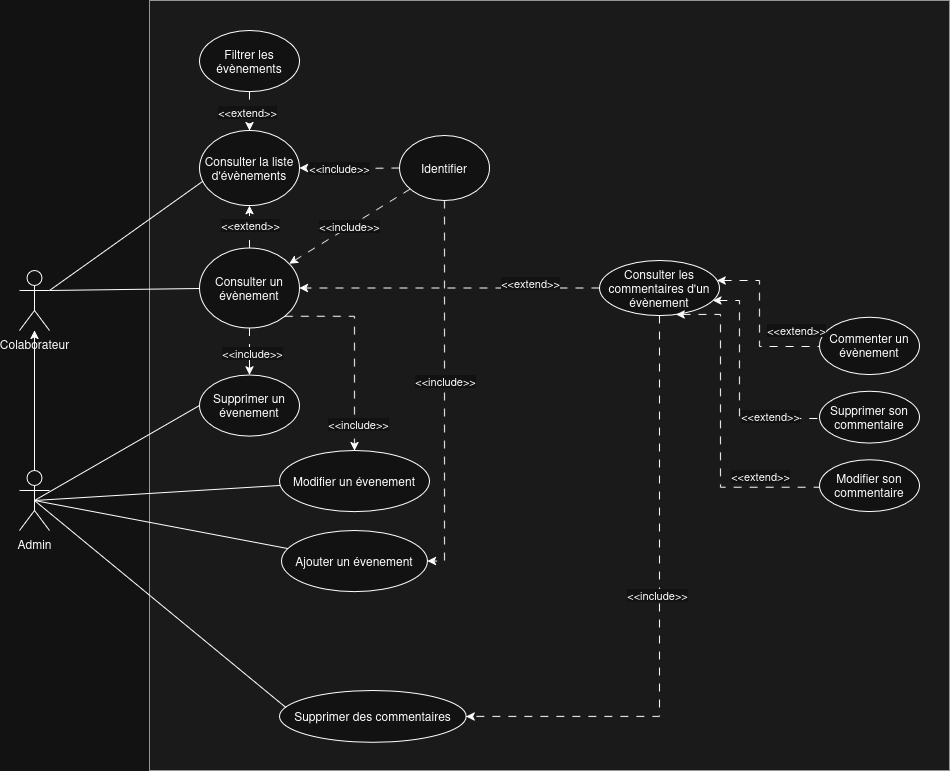

The diagram above was exported from draw.io. Its source (the exported page's mxGraphModel, read from the mxfile embedded in the PNG):
<mxGraphModel dx="2276" dy="788" grid="1" gridSize="10" guides="1" tooltips="1" connect="1" arrows="1" fold="1" page="1" pageScale="1" pageWidth="850" pageHeight="1100" math="0" shadow="0">
  <root>
    <mxCell id="ERGzkDVF7CYpRM0f3dHL-0" />
    <mxCell id="ERGzkDVF7CYpRM0f3dHL-1" parent="ERGzkDVF7CYpRM0f3dHL-0" />
    <mxCell id="ERGzkDVF7CYpRM0f3dHL-2" value="" style="group;fillColor=#f5f5f5;fontColor=#333333;strokeColor=#666666;movable=1;resizable=1;rotatable=1;deletable=1;editable=1;locked=0;connectable=1;container=0;" parent="ERGzkDVF7CYpRM0f3dHL-1" connectable="0" vertex="1">
      <mxGeometry x="10" y="100" width="800" height="770" as="geometry" />
    </mxCell>
    <mxCell id="ERGzkDVF7CYpRM0f3dHL-3" value="Colaborateur" style="shape=umlActor;verticalLabelPosition=bottom;verticalAlign=top;html=1;outlineConnect=0;" parent="ERGzkDVF7CYpRM0f3dHL-1" vertex="1">
      <mxGeometry x="-120" y="370" width="30" height="60" as="geometry" />
    </mxCell>
    <mxCell id="ERGzkDVF7CYpRM0f3dHL-4" value="Admin" style="shape=umlActor;verticalLabelPosition=bottom;verticalAlign=top;html=1;outlineConnect=0;" parent="ERGzkDVF7CYpRM0f3dHL-1" vertex="1">
      <mxGeometry x="-120" y="570" width="30" height="60" as="geometry" />
    </mxCell>
    <mxCell id="ERGzkDVF7CYpRM0f3dHL-5" value="" style="endArrow=none;html=1;rounded=0;exitX=1;exitY=0.3333333333333333;exitDx=0;exitDy=0;exitPerimeter=0;startFill=0;entryX=0.044;entryY=0.666;entryDx=0;entryDy=0;entryPerimeter=0;" parent="ERGzkDVF7CYpRM0f3dHL-1" source="ERGzkDVF7CYpRM0f3dHL-3" target="ERGzkDVF7CYpRM0f3dHL-8" edge="1">
      <mxGeometry width="50" height="50" relative="1" as="geometry">
        <mxPoint x="160" y="150" as="sourcePoint" />
        <mxPoint x="170" y="130" as="targetPoint" />
      </mxGeometry>
    </mxCell>
    <mxCell id="ERGzkDVF7CYpRM0f3dHL-6" value="&lt;div&gt;&amp;lt;&amp;lt;include&amp;gt;&amp;gt;&lt;/div&gt;" style="edgeStyle=none;rounded=0;orthogonalLoop=1;jettySize=auto;html=1;dashed=1;dashPattern=8 8;entryX=1;entryY=0.5;entryDx=0;entryDy=0;exitX=0;exitY=0.5;exitDx=0;exitDy=0;" parent="ERGzkDVF7CYpRM0f3dHL-1" source="ERGzkDVF7CYpRM0f3dHL-7" target="ERGzkDVF7CYpRM0f3dHL-8" edge="1">
      <mxGeometry x="0.1999" relative="1" as="geometry">
        <mxPoint x="180" y="360" as="targetPoint" />
        <mxPoint x="240" y="190" as="sourcePoint" />
        <Array as="points">
          <mxPoint x="210" y="268" />
        </Array>
        <mxPoint as="offset" />
      </mxGeometry>
    </mxCell>
    <mxCell id="ERGzkDVF7CYpRM0f3dHL-7" value="Identifier" style="ellipse;whiteSpace=wrap;html=1;" parent="ERGzkDVF7CYpRM0f3dHL-1" vertex="1">
      <mxGeometry x="260" y="235.04000000000002" width="90" height="65" as="geometry" />
    </mxCell>
    <mxCell id="ERGzkDVF7CYpRM0f3dHL-8" value="Consulter la liste d'évènements" style="ellipse;whiteSpace=wrap;html=1;" parent="ERGzkDVF7CYpRM0f3dHL-1" vertex="1">
      <mxGeometry x="59.989999999999995" y="230" width="100" height="75.08" as="geometry" />
    </mxCell>
    <mxCell id="ERGzkDVF7CYpRM0f3dHL-9" value="Commenter un évènement" style="ellipse;whiteSpace=wrap;html=1;" parent="ERGzkDVF7CYpRM0f3dHL-1" vertex="1">
      <mxGeometry x="680" y="416.66999999999996" width="100" height="57.29" as="geometry" />
    </mxCell>
    <mxCell id="ERGzkDVF7CYpRM0f3dHL-10" value="Ajouter un évenement" style="ellipse;whiteSpace=wrap;html=1;" parent="ERGzkDVF7CYpRM0f3dHL-1" vertex="1">
      <mxGeometry x="142.03" y="630" width="145.95" height="61.11" as="geometry" />
    </mxCell>
    <mxCell id="ERGzkDVF7CYpRM0f3dHL-11" value="Filtrer les évènements" style="ellipse;whiteSpace=wrap;html=1;" parent="ERGzkDVF7CYpRM0f3dHL-1" vertex="1">
      <mxGeometry x="59.99" y="130" width="100" height="61.11" as="geometry" />
    </mxCell>
    <mxCell id="ERGzkDVF7CYpRM0f3dHL-12" value="" style="edgeStyle=none;orthogonalLoop=1;jettySize=auto;html=1;rounded=0;dashed=1;dashPattern=8 8;" parent="ERGzkDVF7CYpRM0f3dHL-1" source="ERGzkDVF7CYpRM0f3dHL-11" target="ERGzkDVF7CYpRM0f3dHL-8" edge="1">
      <mxGeometry width="80" relative="1" as="geometry">
        <mxPoint x="415.2380952380952" y="436.6655555555555" as="sourcePoint" />
        <mxPoint x="590.4761904761905" y="436.6655555555555" as="targetPoint" />
        <Array as="points" />
      </mxGeometry>
    </mxCell>
    <mxCell id="ERGzkDVF7CYpRM0f3dHL-13" value="&lt;div&gt;&amp;lt;&amp;lt;extend&amp;gt;&amp;gt;&lt;/div&gt;" style="edgeLabel;html=1;align=center;verticalAlign=middle;resizable=0;points=[];" parent="ERGzkDVF7CYpRM0f3dHL-12" vertex="1" connectable="0">
      <mxGeometry x="0.0438" y="-2" relative="1" as="geometry">
        <mxPoint as="offset" />
      </mxGeometry>
    </mxCell>
    <mxCell id="ERGzkDVF7CYpRM0f3dHL-14" value="&lt;div&gt;Supprimer un évenement&lt;/div&gt;" style="ellipse;whiteSpace=wrap;html=1;" parent="ERGzkDVF7CYpRM0f3dHL-1" vertex="1">
      <mxGeometry x="59.99" y="474.44" width="100" height="61.11" as="geometry" />
    </mxCell>
    <mxCell id="ERGzkDVF7CYpRM0f3dHL-15" value="&lt;div&gt;Modifier un évenement&lt;/div&gt;" style="ellipse;whiteSpace=wrap;html=1;" parent="ERGzkDVF7CYpRM0f3dHL-1" vertex="1">
      <mxGeometry x="140" y="550" width="150" height="61.11" as="geometry" />
    </mxCell>
    <mxCell id="ERGzkDVF7CYpRM0f3dHL-16" value="Modifier son commentaire" style="ellipse;whiteSpace=wrap;html=1;" parent="ERGzkDVF7CYpRM0f3dHL-1" vertex="1">
      <mxGeometry x="680" y="559.3" width="100" height="51.81" as="geometry" />
    </mxCell>
    <mxCell id="ERGzkDVF7CYpRM0f3dHL-17" value="Consulter les commentaires d'un évènement" style="ellipse;whiteSpace=wrap;html=1;" parent="ERGzkDVF7CYpRM0f3dHL-1" vertex="1">
      <mxGeometry x="460" y="359.96" width="120" height="55.08" as="geometry" />
    </mxCell>
    <mxCell id="ERGzkDVF7CYpRM0f3dHL-18" value="Consulter un évènement" style="ellipse;whiteSpace=wrap;html=1;" parent="ERGzkDVF7CYpRM0f3dHL-1" vertex="1">
      <mxGeometry x="59.989999999999995" y="347.5" width="100" height="80" as="geometry" />
    </mxCell>
    <mxCell id="ERGzkDVF7CYpRM0f3dHL-19" value="Supprimer son commentaire" style="ellipse;whiteSpace=wrap;html=1;" parent="ERGzkDVF7CYpRM0f3dHL-1" vertex="1">
      <mxGeometry x="680" y="490.76999999999987" width="100" height="51.81" as="geometry" />
    </mxCell>
    <mxCell id="ERGzkDVF7CYpRM0f3dHL-20" value="" style="endArrow=none;html=1;rounded=0;dashed=1;dashPattern=8 8;startFill=1;startArrow=classic;edgeStyle=orthogonalEdgeStyle;" parent="ERGzkDVF7CYpRM0f3dHL-1" source="ERGzkDVF7CYpRM0f3dHL-17" target="ERGzkDVF7CYpRM0f3dHL-9" edge="1">
      <mxGeometry width="50" height="50" relative="1" as="geometry">
        <mxPoint x="550" y="696.67" as="sourcePoint" />
        <mxPoint x="600" y="636.67" as="targetPoint" />
        <Array as="points">
          <mxPoint x="620" y="380" />
          <mxPoint x="620" y="446" />
        </Array>
      </mxGeometry>
    </mxCell>
    <mxCell id="ERGzkDVF7CYpRM0f3dHL-21" value="&lt;div&gt;&amp;lt;&amp;lt;extend&amp;gt;&amp;gt;&lt;/div&gt;" style="edgeLabel;html=1;align=center;verticalAlign=middle;resizable=0;points=[];" parent="ERGzkDVF7CYpRM0f3dHL-20" connectable="0" vertex="1">
      <mxGeometry x="0.0602" y="3" relative="1" as="geometry">
        <mxPoint x="33" y="3" as="offset" />
      </mxGeometry>
    </mxCell>
    <mxCell id="ERGzkDVF7CYpRM0f3dHL-22" value="" style="endArrow=none;html=1;rounded=0;dashed=1;dashPattern=8 8;exitX=0.638;exitY=0.98;exitDx=0;exitDy=0;exitPerimeter=0;startArrow=classic;startFill=1;edgeStyle=orthogonalEdgeStyle;" parent="ERGzkDVF7CYpRM0f3dHL-1" source="ERGzkDVF7CYpRM0f3dHL-17" target="ERGzkDVF7CYpRM0f3dHL-16" edge="1">
      <mxGeometry width="50" height="50" relative="1" as="geometry">
        <mxPoint x="570" y="696.67" as="sourcePoint" />
        <mxPoint x="510" y="495.66999999999996" as="targetPoint" />
        <Array as="points">
          <mxPoint x="581" y="586.67" />
        </Array>
      </mxGeometry>
    </mxCell>
    <mxCell id="ERGzkDVF7CYpRM0f3dHL-23" value="&amp;lt;&amp;lt;extend&amp;gt;&amp;gt;" style="edgeLabel;html=1;align=center;verticalAlign=middle;resizable=0;points=[];" parent="ERGzkDVF7CYpRM0f3dHL-22" connectable="0" vertex="1">
      <mxGeometry x="0.0602" y="3" relative="1" as="geometry">
        <mxPoint x="36" y="38" as="offset" />
      </mxGeometry>
    </mxCell>
    <mxCell id="ERGzkDVF7CYpRM0f3dHL-24" value="" style="endArrow=none;html=1;rounded=0;dashed=1;dashPattern=8 8;startArrow=classic;startFill=1;edgeStyle=orthogonalEdgeStyle;" parent="ERGzkDVF7CYpRM0f3dHL-1" source="ERGzkDVF7CYpRM0f3dHL-17" target="ERGzkDVF7CYpRM0f3dHL-19" edge="1">
      <mxGeometry width="50" height="50" relative="1" as="geometry">
        <mxPoint x="549" y="496.66999999999996" as="sourcePoint" />
        <mxPoint x="510" y="620.67" as="targetPoint" />
        <Array as="points">
          <mxPoint x="600" y="400" />
          <mxPoint x="600" y="518" />
        </Array>
      </mxGeometry>
    </mxCell>
    <mxCell id="ERGzkDVF7CYpRM0f3dHL-25" value="&lt;div&gt;&amp;lt;&amp;lt;extend&amp;gt;&amp;gt;&lt;/div&gt;" style="edgeLabel;html=1;align=center;verticalAlign=middle;resizable=0;points=[];" parent="ERGzkDVF7CYpRM0f3dHL-24" connectable="0" vertex="1">
      <mxGeometry x="0.0602" y="3" relative="1" as="geometry">
        <mxPoint x="27" y="23" as="offset" />
      </mxGeometry>
    </mxCell>
    <mxCell id="ERGzkDVF7CYpRM0f3dHL-26" value="" style="endArrow=classic;html=1;rounded=0;dashed=1;dashPattern=8 8;edgeStyle=orthogonalEdgeStyle;entryX=0.5;entryY=0;entryDx=0;entryDy=0;exitX=1;exitY=1;exitDx=0;exitDy=0;" parent="ERGzkDVF7CYpRM0f3dHL-1" source="ERGzkDVF7CYpRM0f3dHL-18" target="ERGzkDVF7CYpRM0f3dHL-15" edge="1">
      <mxGeometry width="50" height="50" relative="1" as="geometry">
        <mxPoint x="260" y="535.55" as="sourcePoint" />
        <mxPoint x="190.34533905932722" y="401.3342712474619" as="targetPoint" />
        <Array as="points">
          <mxPoint x="215" y="416" />
        </Array>
      </mxGeometry>
    </mxCell>
    <mxCell id="ERGzkDVF7CYpRM0f3dHL-27" value="&amp;lt;&amp;lt;include&amp;gt;&amp;gt;" style="edgeLabel;html=1;align=center;verticalAlign=middle;resizable=0;points=[];" parent="ERGzkDVF7CYpRM0f3dHL-26" connectable="0" vertex="1">
      <mxGeometry x="0.0602" y="3" relative="1" as="geometry">
        <mxPoint y="69" as="offset" />
      </mxGeometry>
    </mxCell>
    <mxCell id="ERGzkDVF7CYpRM0f3dHL-28" value="" style="endArrow=classic;html=1;rounded=0;dashed=1;dashPattern=8 8;exitX=0.5;exitY=1;exitDx=0;exitDy=0;entryX=0.5;entryY=0;entryDx=0;entryDy=0;" parent="ERGzkDVF7CYpRM0f3dHL-1" source="ERGzkDVF7CYpRM0f3dHL-18" target="ERGzkDVF7CYpRM0f3dHL-14" edge="1">
      <mxGeometry width="50" height="50" relative="1" as="geometry">
        <mxPoint x="630" y="781.11" as="sourcePoint" />
        <mxPoint x="550" y="531.11" as="targetPoint" />
        <Array as="points" />
      </mxGeometry>
    </mxCell>
    <mxCell id="ERGzkDVF7CYpRM0f3dHL-29" value="&amp;lt;&amp;lt;include&amp;gt;&amp;gt;" style="edgeLabel;html=1;align=center;verticalAlign=middle;resizable=0;points=[];" parent="ERGzkDVF7CYpRM0f3dHL-28" connectable="0" vertex="1">
      <mxGeometry x="0.0602" y="3" relative="1" as="geometry">
        <mxPoint as="offset" />
      </mxGeometry>
    </mxCell>
    <mxCell id="ERGzkDVF7CYpRM0f3dHL-30" value="" style="endArrow=classic;html=1;rounded=0;exitX=0;exitY=0.5;exitDx=0;exitDy=0;dashed=1;dashPattern=8 8;" parent="ERGzkDVF7CYpRM0f3dHL-1" source="ERGzkDVF7CYpRM0f3dHL-17" target="ERGzkDVF7CYpRM0f3dHL-18" edge="1">
      <mxGeometry width="50" height="50" relative="1" as="geometry">
        <mxPoint x="510" y="320" as="sourcePoint" />
        <mxPoint x="280" y="370" as="targetPoint" />
        <Array as="points" />
      </mxGeometry>
    </mxCell>
    <mxCell id="ERGzkDVF7CYpRM0f3dHL-31" value="&amp;lt;&amp;lt;extend&amp;gt;&amp;gt;" style="edgeLabel;html=1;align=center;verticalAlign=middle;resizable=0;points=[];" parent="ERGzkDVF7CYpRM0f3dHL-30" connectable="0" vertex="1">
      <mxGeometry x="0.0602" y="3" relative="1" as="geometry">
        <mxPoint x="90" y="-8" as="offset" />
      </mxGeometry>
    </mxCell>
    <mxCell id="ERGzkDVF7CYpRM0f3dHL-32" value="" style="endArrow=classic;html=1;rounded=0;exitX=0.5;exitY=0;exitDx=0;exitDy=0;exitPerimeter=0;" parent="ERGzkDVF7CYpRM0f3dHL-1" source="ERGzkDVF7CYpRM0f3dHL-4" target="ERGzkDVF7CYpRM0f3dHL-3" edge="1">
      <mxGeometry width="50" height="50" relative="1" as="geometry">
        <mxPoint x="420" y="510" as="sourcePoint" />
        <mxPoint x="-110" y="450" as="targetPoint" />
      </mxGeometry>
    </mxCell>
    <mxCell id="ERGzkDVF7CYpRM0f3dHL-33" value="" style="endArrow=none;html=1;rounded=0;exitX=0.5;exitY=0.5;exitDx=0;exitDy=0;exitPerimeter=0;" parent="ERGzkDVF7CYpRM0f3dHL-1" source="ERGzkDVF7CYpRM0f3dHL-4" target="ERGzkDVF7CYpRM0f3dHL-15" edge="1">
      <mxGeometry width="50" height="50" relative="1" as="geometry">
        <mxPoint x="380" y="610" as="sourcePoint" />
        <mxPoint x="430" y="560" as="targetPoint" />
      </mxGeometry>
    </mxCell>
    <mxCell id="ERGzkDVF7CYpRM0f3dHL-34" value="" style="endArrow=none;html=1;rounded=0;exitX=0.5;exitY=0.5;exitDx=0;exitDy=0;exitPerimeter=0;entryX=0;entryY=0.5;entryDx=0;entryDy=0;" parent="ERGzkDVF7CYpRM0f3dHL-1" source="ERGzkDVF7CYpRM0f3dHL-4" target="ERGzkDVF7CYpRM0f3dHL-14" edge="1">
      <mxGeometry width="50" height="50" relative="1" as="geometry">
        <mxPoint x="380" y="610" as="sourcePoint" />
        <mxPoint x="430" y="560" as="targetPoint" />
        <Array as="points" />
      </mxGeometry>
    </mxCell>
    <mxCell id="ERGzkDVF7CYpRM0f3dHL-35" value="" style="endArrow=none;html=1;rounded=0;exitX=0.5;exitY=0.5;exitDx=0;exitDy=0;exitPerimeter=0;" parent="ERGzkDVF7CYpRM0f3dHL-1" source="ERGzkDVF7CYpRM0f3dHL-4" target="ERGzkDVF7CYpRM0f3dHL-10" edge="1">
      <mxGeometry width="50" height="50" relative="1" as="geometry">
        <mxPoint x="380" y="520" as="sourcePoint" />
        <mxPoint x="430" y="470" as="targetPoint" />
      </mxGeometry>
    </mxCell>
    <mxCell id="ERGzkDVF7CYpRM0f3dHL-36" value="" style="endArrow=classic;html=1;rounded=0;exitX=0.5;exitY=1;exitDx=0;exitDy=0;dashed=1;dashPattern=8 8;edgeStyle=orthogonalEdgeStyle;entryX=1;entryY=0.5;entryDx=0;entryDy=0;" parent="ERGzkDVF7CYpRM0f3dHL-1" source="ERGzkDVF7CYpRM0f3dHL-7" target="ERGzkDVF7CYpRM0f3dHL-10" edge="1">
      <mxGeometry width="50" height="50" relative="1" as="geometry">
        <mxPoint x="369.9999999999991" y="675.235" as="sourcePoint" />
        <mxPoint x="387.02" y="314.71999999999997" as="targetPoint" />
      </mxGeometry>
    </mxCell>
    <mxCell id="ERGzkDVF7CYpRM0f3dHL-37" value="&amp;lt;&amp;lt;include&amp;gt;&amp;gt;" style="edgeLabel;html=1;align=center;verticalAlign=middle;resizable=0;points=[];" parent="ERGzkDVF7CYpRM0f3dHL-36" vertex="1" connectable="0">
      <mxGeometry x="-0.0468" relative="1" as="geometry">
        <mxPoint as="offset" />
      </mxGeometry>
    </mxCell>
    <mxCell id="ERGzkDVF7CYpRM0f3dHL-38" value="" style="endArrow=classic;html=1;rounded=0;dashed=1;dashPattern=8 8;" parent="ERGzkDVF7CYpRM0f3dHL-1" source="ERGzkDVF7CYpRM0f3dHL-18" target="ERGzkDVF7CYpRM0f3dHL-8" edge="1">
      <mxGeometry width="50" height="50" relative="1" as="geometry">
        <mxPoint x="380" y="531.11" as="sourcePoint" />
        <mxPoint x="430" y="481.11" as="targetPoint" />
      </mxGeometry>
    </mxCell>
    <mxCell id="ERGzkDVF7CYpRM0f3dHL-39" value="&amp;lt;&amp;lt;extend&amp;gt;&amp;gt;" style="edgeLabel;html=1;align=center;verticalAlign=middle;resizable=0;points=[];" parent="ERGzkDVF7CYpRM0f3dHL-38" vertex="1" connectable="0">
      <mxGeometry x="0.0613" y="-1" relative="1" as="geometry">
        <mxPoint as="offset" />
      </mxGeometry>
    </mxCell>
    <mxCell id="ERGzkDVF7CYpRM0f3dHL-40" value="Supprimer des commentaires" style="ellipse;whiteSpace=wrap;html=1;" parent="ERGzkDVF7CYpRM0f3dHL-1" vertex="1">
      <mxGeometry x="140" y="790" width="186.67" height="51.81" as="geometry" />
    </mxCell>
    <mxCell id="ERGzkDVF7CYpRM0f3dHL-41" value="" style="endArrow=none;html=1;rounded=0;exitX=0.5;exitY=0.5;exitDx=0;exitDy=0;exitPerimeter=0;entryX=0.034;entryY=0.328;entryDx=0;entryDy=0;entryPerimeter=0;" parent="ERGzkDVF7CYpRM0f3dHL-1" source="ERGzkDVF7CYpRM0f3dHL-4" target="ERGzkDVF7CYpRM0f3dHL-40" edge="1">
      <mxGeometry width="50" height="50" relative="1" as="geometry">
        <mxPoint x="380" y="520" as="sourcePoint" />
        <mxPoint x="430" y="470" as="targetPoint" />
      </mxGeometry>
    </mxCell>
    <mxCell id="ERGzkDVF7CYpRM0f3dHL-42" value="" style="endArrow=classic;html=1;rounded=0;dashed=1;dashPattern=8 8;entryX=1;entryY=0.5;entryDx=0;entryDy=0;edgeStyle=orthogonalEdgeStyle;" parent="ERGzkDVF7CYpRM0f3dHL-1" source="ERGzkDVF7CYpRM0f3dHL-17" target="ERGzkDVF7CYpRM0f3dHL-40" edge="1">
      <mxGeometry width="50" height="50" relative="1" as="geometry">
        <mxPoint x="820" y="850" as="sourcePoint" />
        <mxPoint x="340" y="840" as="targetPoint" />
        <Array as="points">
          <mxPoint x="520" y="816" />
        </Array>
      </mxGeometry>
    </mxCell>
    <mxCell id="ERGzkDVF7CYpRM0f3dHL-43" value="&amp;lt;&amp;lt;include&amp;gt;&amp;gt;" style="edgeLabel;html=1;align=center;verticalAlign=middle;resizable=0;points=[];" parent="ERGzkDVF7CYpRM0f3dHL-42" connectable="0" vertex="1">
      <mxGeometry x="-0.0612" y="-2" relative="1" as="geometry">
        <mxPoint x="-1" as="offset" />
      </mxGeometry>
    </mxCell>
    <mxCell id="ERGzkDVF7CYpRM0f3dHL-44" value="&lt;div&gt;&amp;lt;&amp;lt;include&amp;gt;&amp;gt;&lt;/div&gt;" style="edgeStyle=none;rounded=0;orthogonalLoop=1;jettySize=auto;html=1;dashed=1;dashPattern=8 8;" parent="ERGzkDVF7CYpRM0f3dHL-1" source="ERGzkDVF7CYpRM0f3dHL-7" target="ERGzkDVF7CYpRM0f3dHL-18" edge="1">
      <mxGeometry relative="1" as="geometry">
        <mxPoint x="470" y="480" as="targetPoint" />
        <mxPoint x="672" y="665" as="sourcePoint" />
      </mxGeometry>
    </mxCell>
    <mxCell id="ERGzkDVF7CYpRM0f3dHL-45" value="" style="endArrow=none;html=1;rounded=0;exitX=1;exitY=0.3333333333333333;exitDx=0;exitDy=0;exitPerimeter=0;" parent="ERGzkDVF7CYpRM0f3dHL-1" source="ERGzkDVF7CYpRM0f3dHL-3" target="ERGzkDVF7CYpRM0f3dHL-18" edge="1">
      <mxGeometry width="50" height="50" relative="1" as="geometry">
        <mxPoint x="380" y="520" as="sourcePoint" />
        <mxPoint x="430" y="470" as="targetPoint" />
      </mxGeometry>
    </mxCell>
  </root>
</mxGraphModel>